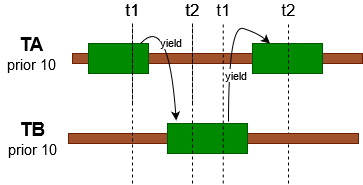

The diagram above was exported from draw.io. Its source (the exported page's mxGraphModel, read from the mxfile embedded in the PNG):
<mxGraphModel dx="1640" dy="505" grid="1" gridSize="10" guides="1" tooltips="1" connect="1" arrows="1" fold="1" page="1" pageScale="1" pageWidth="827" pageHeight="1169" math="0" shadow="0">
  <root>
    <mxCell id="0" />
    <mxCell id="1" parent="0" />
    <mxCell id="2" value="" style="rounded=0;whiteSpace=wrap;html=1;fillColor=#a0522d;strokeColor=#6D1F00;fontColor=#ffffff;" vertex="1" parent="1">
      <mxGeometry x="-386" y="1300" width="290" height="10" as="geometry" />
    </mxCell>
    <mxCell id="3" value="" style="rounded=0;whiteSpace=wrap;html=1;fillColor=#008a00;strokeColor=#005700;fontColor=#ffffff;" vertex="1" parent="1">
      <mxGeometry x="-206" y="1290" width="70" height="30" as="geometry" />
    </mxCell>
    <mxCell id="4" value="&lt;div&gt;&lt;font style=&quot;font-size: 19px&quot;&gt;&lt;b&gt;&lt;font style=&quot;font-size: 19px&quot;&gt;TA&lt;/font&gt;&lt;/b&gt;&lt;br&gt;&lt;/font&gt;&lt;/div&gt;&lt;div&gt;&lt;font style=&quot;font-size: 15px&quot;&gt;prior 10&lt;br&gt;&lt;/font&gt;&lt;/div&gt;" style="text;html=1;resizable=0;autosize=1;align=center;verticalAlign=middle;points=[];fillColor=none;strokeColor=none;rounded=0;strokeWidth=3;" vertex="1" parent="1">
      <mxGeometry x="-457" y="1280" width="60" height="40" as="geometry" />
    </mxCell>
    <mxCell id="5" value="" style="rounded=0;whiteSpace=wrap;html=1;fillColor=#008a00;strokeColor=#005700;fontColor=#ffffff;" vertex="1" parent="1">
      <mxGeometry x="-370" y="1290" width="60" height="30" as="geometry" />
    </mxCell>
    <mxCell id="6" value="t1" style="endArrow=none;dashed=1;html=1;verticalAlign=bottom;labelPosition=center;verticalLabelPosition=top;align=center;fontSize=17;horizontal=1;labelBorderColor=none;labelBackgroundColor=none;" edge="1" parent="1">
      <mxGeometry x="1" width="50" height="50" relative="1" as="geometry">
        <mxPoint x="-326" y="1350" as="sourcePoint" />
        <mxPoint x="-326" y="1269.9999999999998" as="targetPoint" />
        <mxPoint as="offset" />
      </mxGeometry>
    </mxCell>
    <mxCell id="7" value="yield" style="endArrow=classic;html=1;labelBackgroundColor=#ffffff;fontSize=11;fontColor=#000000;align=center;curved=1;labelPosition=left;verticalLabelPosition=bottom;verticalAlign=middle;entryX=0.109;entryY=-0.1;entryDx=0;entryDy=0;entryPerimeter=0;exitX=0.871;exitY=-0.005;exitDx=0;exitDy=0;exitPerimeter=0;" edge="1" source="5" target="12" parent="1">
      <mxGeometry x="-0.0472" width="50" height="50" relative="1" as="geometry">
        <mxPoint x="-300" y="1270" as="sourcePoint" />
        <mxPoint x="-270" y="1360" as="targetPoint" />
        <Array as="points">
          <mxPoint x="-290" y="1260" />
        </Array>
        <mxPoint as="offset" />
      </mxGeometry>
    </mxCell>
    <mxCell id="8" value="yield" style="endArrow=none;html=1;labelBackgroundColor=#ffffff;fontSize=11;fontColor=#000000;align=center;curved=1;labelPosition=left;verticalLabelPosition=bottom;verticalAlign=middle;endFill=0;startFill=1;startArrow=classic;exitX=0.25;exitY=0;exitDx=0;exitDy=0;" edge="1" source="3" parent="1">
      <mxGeometry x="0.3622" y="7" width="50" height="50" relative="1" as="geometry">
        <mxPoint x="-168" y="1280" as="sourcePoint" />
        <mxPoint x="-230" y="1368" as="targetPoint" />
        <Array as="points">
          <mxPoint x="-200" y="1280" />
          <mxPoint x="-230" y="1270" />
        </Array>
        <mxPoint as="offset" />
      </mxGeometry>
    </mxCell>
    <mxCell id="9" value="t2" style="endArrow=none;dashed=1;html=1;verticalAlign=bottom;labelPosition=center;verticalLabelPosition=top;align=center;fontSize=17;horizontal=1;labelBorderColor=none;labelBackgroundColor=none;" edge="1" parent="1">
      <mxGeometry x="1" width="50" height="50" relative="1" as="geometry">
        <mxPoint x="-266" y="1350" as="sourcePoint" />
        <mxPoint x="-266" y="1269.9999999999998" as="targetPoint" />
        <mxPoint as="offset" />
      </mxGeometry>
    </mxCell>
    <mxCell id="10" value="t2" style="endArrow=none;dashed=1;html=1;verticalAlign=bottom;labelPosition=center;verticalLabelPosition=top;align=center;fontSize=17;horizontal=1;labelBorderColor=none;labelBackgroundColor=none;" edge="1" parent="1">
      <mxGeometry x="1" width="50" height="50" relative="1" as="geometry">
        <mxPoint x="-170" y="1430" as="sourcePoint" />
        <mxPoint x="-170" y="1269.9999999999998" as="targetPoint" />
        <mxPoint as="offset" />
      </mxGeometry>
    </mxCell>
    <mxCell id="11" value="" style="rounded=0;whiteSpace=wrap;html=1;fillColor=#a0522d;strokeColor=#6D1F00;fontColor=#ffffff;" vertex="1" parent="1">
      <mxGeometry x="-390" y="1380" width="290" height="10" as="geometry" />
    </mxCell>
    <mxCell id="12" value="" style="rounded=0;whiteSpace=wrap;html=1;fillColor=#008a00;strokeColor=#005700;fontColor=#ffffff;" vertex="1" parent="1">
      <mxGeometry x="-291" y="1370" width="80" height="30" as="geometry" />
    </mxCell>
    <mxCell id="13" value="t1" style="endArrow=none;dashed=1;html=1;verticalAlign=bottom;labelPosition=center;verticalLabelPosition=top;align=center;fontSize=17;horizontal=1;labelBorderColor=none;labelBackgroundColor=none;" edge="1" parent="1">
      <mxGeometry x="1" width="50" height="50" relative="1" as="geometry">
        <mxPoint x="-326" y="1430" as="sourcePoint" />
        <mxPoint x="-326" y="1270" as="targetPoint" />
        <mxPoint as="offset" />
      </mxGeometry>
    </mxCell>
    <mxCell id="14" value="t2" style="endArrow=none;dashed=1;html=1;verticalAlign=bottom;labelPosition=center;verticalLabelPosition=top;align=center;fontSize=17;horizontal=1;labelBorderColor=none;labelBackgroundColor=none;" edge="1" parent="1">
      <mxGeometry x="1" width="50" height="50" relative="1" as="geometry">
        <mxPoint x="-266" y="1430" as="sourcePoint" />
        <mxPoint x="-266" y="1270" as="targetPoint" />
        <mxPoint as="offset" />
      </mxGeometry>
    </mxCell>
    <mxCell id="15" value="t1" style="endArrow=none;dashed=1;html=1;verticalAlign=bottom;labelPosition=center;verticalLabelPosition=top;align=center;fontSize=17;horizontal=1;labelBorderColor=none;labelBackgroundColor=none;" edge="1" parent="1">
      <mxGeometry x="1" width="50" height="50" relative="1" as="geometry">
        <mxPoint x="-235.28999999999974" y="1430" as="sourcePoint" />
        <mxPoint x="-235.28999999999974" y="1270" as="targetPoint" />
        <mxPoint as="offset" />
      </mxGeometry>
    </mxCell>
    <mxCell id="16" value="&lt;div&gt;&lt;font style=&quot;font-size: 19px&quot;&gt;&lt;b&gt;&lt;font style=&quot;font-size: 19px&quot;&gt;TB&lt;/font&gt;&lt;/b&gt;&lt;br&gt;&lt;/font&gt;&lt;/div&gt;&lt;div&gt;&lt;font style=&quot;font-size: 15px&quot;&gt;prior 10&lt;br&gt;&lt;/font&gt;&lt;/div&gt;" style="text;html=1;resizable=0;autosize=1;align=center;verticalAlign=middle;points=[];fillColor=none;strokeColor=none;rounded=0;strokeWidth=3;" vertex="1" parent="1">
      <mxGeometry x="-456" y="1365" width="60" height="40" as="geometry" />
    </mxCell>
  </root>
</mxGraphModel>